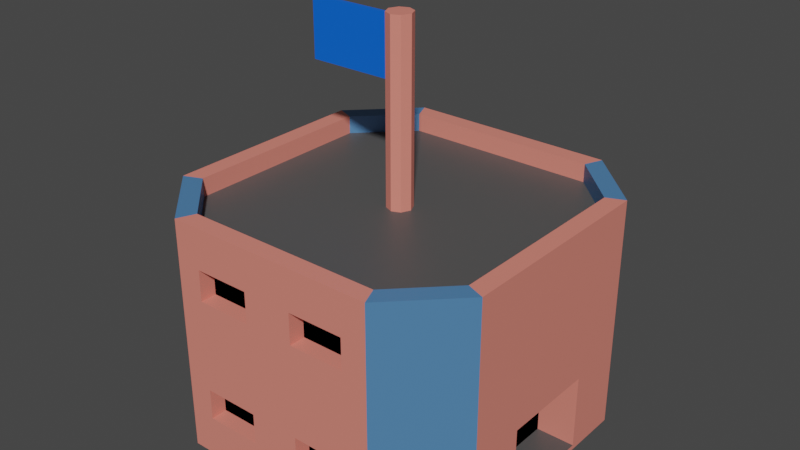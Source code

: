 # Source: HQ.blend  (saved by Blender 3.4.6; exported with 4.5.12 LTS)
import bpy
from mathutils import Matrix  # noqa: F401  (used for matrix-valued properties, if any)

bpy.ops.wm.read_factory_settings(use_empty=True)
scene = bpy.context.scene
scene.name = 'Scene'

# ---- collections
col_collection = bpy.data.collections.new('Collection'); scene.collection.children.link(col_collection)

# ---- materials (node trees are filled in below, after node groups)
mat_primary = bpy.data.materials.new('Primary')
mat_primary.use_transparent_shadow = False
mat_dark = bpy.data.materials.new('Dark')
mat_dark.use_transparent_shadow = False
mat_ground = bpy.data.materials.new('Ground')
mat_ground.use_transparent_shadow = False
mat_secondary = bpy.data.materials.new('Secondary')
mat_secondary.use_transparent_shadow = False
mat_flag = bpy.data.materials.new('Flag')
mat_flag.use_transparent_shadow = False

# ---- material node trees
mat_primary.use_nodes = True; mat_primary.node_tree.nodes.clear()
_N = mat_primary.node_tree.nodes; _L = mat_primary.node_tree.links
n0 = _N.new('ShaderNodeBsdfPrincipled'); n0.name = 'Principled BSDF'; n0.location = (10, 300)
n0.distribution = 'GGX'
n0.subsurface_method = 'RANDOM_WALK_SKIN'
n0.inputs[0].default_value = (0.8, 0.2379, 0.1849, 1.0)
n0.inputs[3].default_value = 1.45
n0.inputs[27].default_value = (0.0, 0.0, 0.0, 1.0)
n0.inputs[28].default_value = 1.0
n1 = _N.new('ShaderNodeOutputMaterial'); n1.name = 'Material Output'; n1.location = (300, 300)
_L.new(n0.outputs[0], n1.inputs[0])
n1.is_active_output = True
mat_dark.use_nodes = True; mat_dark.node_tree.nodes.clear()
_N = mat_dark.node_tree.nodes; _L = mat_dark.node_tree.links
n0 = _N.new('ShaderNodeBsdfPrincipled'); n0.name = 'Principled BSDF'; n0.location = (10, 300)
n0.distribution = 'GGX'
n0.subsurface_method = 'RANDOM_WALK_SKIN'
n0.inputs[0].default_value = (0.0, 0.0, 0.0, 1.0)
n0.inputs[3].default_value = 1.45
n0.inputs[13].default_value = 0.0
n0.inputs[27].default_value = (0.0, 0.0, 0.0, 1.0)
n0.inputs[28].default_value = 1.0
n1 = _N.new('ShaderNodeOutputMaterial'); n1.name = 'Material Output'; n1.location = (300, 300)
_L.new(n0.outputs[0], n1.inputs[0])
n1.is_active_output = True
mat_ground.use_nodes = True; mat_ground.node_tree.nodes.clear()
_N = mat_ground.node_tree.nodes; _L = mat_ground.node_tree.links
n0 = _N.new('ShaderNodeBsdfPrincipled'); n0.name = 'Principled BSDF'; n0.location = (10, 300)
n0.distribution = 'GGX'
n0.subsurface_method = 'RANDOM_WALK_SKIN'
n0.inputs[0].default_value = (0.08353, 0.08353, 0.08353, 1.0)
n0.inputs[3].default_value = 1.45
n0.inputs[27].default_value = (0.0, 0.0, 0.0, 1.0)
n0.inputs[28].default_value = 1.0
n1 = _N.new('ShaderNodeOutputMaterial'); n1.name = 'Material Output'; n1.location = (300, 300)
_L.new(n0.outputs[0], n1.inputs[0])
n1.is_active_output = True
mat_secondary.use_nodes = True; mat_secondary.node_tree.nodes.clear()
_N = mat_secondary.node_tree.nodes; _L = mat_secondary.node_tree.links
n0 = _N.new('ShaderNodeBsdfPrincipled'); n0.name = 'Principled BSDF'; n0.location = (10, 300)
n0.distribution = 'GGX'
n0.subsurface_method = 'RANDOM_WALK_SKIN'
n0.inputs[0].default_value = (0.07429, 0.2044, 0.42, 1.0)
n0.inputs[3].default_value = 1.45
n0.inputs[27].default_value = (0.0, 0.0, 0.0, 1.0)
n0.inputs[28].default_value = 1.0
n1 = _N.new('ShaderNodeOutputMaterial'); n1.name = 'Material Output'; n1.location = (300, 300)
_L.new(n0.outputs[0], n1.inputs[0])
n1.is_active_output = True
mat_flag.use_nodes = True; mat_flag.node_tree.nodes.clear()
_N = mat_flag.node_tree.nodes; _L = mat_flag.node_tree.links
n0 = _N.new('ShaderNodeBsdfPrincipled'); n0.name = 'Principled BSDF'; n0.location = (10, 300)
n0.distribution = 'GGX'
n0.subsurface_method = 'RANDOM_WALK_SKIN'
n0.inputs[0].default_value = (0.0, 0.129, 0.8, 1.0)
n0.inputs[3].default_value = 1.45
n0.inputs[27].default_value = (0.0, 0.0, 0.0, 1.0)
n0.inputs[28].default_value = 1.0
n1 = _N.new('ShaderNodeOutputMaterial'); n1.name = 'Material Output'; n1.location = (300, 300)
_L.new(n0.outputs[0], n1.inputs[0])
n1.is_active_output = True

# ---- world
world_world = bpy.data.worlds.new('World'); scene.world = world_world
world_world.use_nodes = True; world_world.node_tree.nodes.clear()
_N = world_world.node_tree.nodes; _L = world_world.node_tree.links
n0 = _N.new('ShaderNodeOutputWorld'); n0.name = 'World Output'; n0.location = (300, 300)
n1 = _N.new('ShaderNodeBackground'); n1.name = 'Background'; n1.location = (10, 300)
n1.inputs[0].default_value = (0.05088, 0.05088, 0.05088, 1.0)
_L.new(n1.outputs[0], n0.inputs[0])
n0.is_active_output = True
world_world.color = (0.05088, 0.05088, 0.05088)
world_world.use_sun_shadow = False
world_world.sun_shadow_jitter_overblur = 0.0

# ---- meshes
me_hq = bpy.data.meshes.new('HQ')
me_hq.from_pydata([(0.2416, 0.5, 0.1209), (0.5, 0.3168, 0.0), (0.4458, 0.2943, 0.7), (0.2416, 0.5, 0.5791), (0.5, 0.0, 0.0), (0.5, 0.0, 0.7), (0.0, 0.5, 0.0), (0.0, 0.5, 0.7), (0.0, 0.0, 0.0), (0.5, 0.3168, 0.35), (0.4458, 0.0, 0.7), (0.5, 0.1446, 0.01374), (0.5, 0.0, 0.2493), (0.5, 0.1446, 0.235), (0.5, 0.1584, 0.0), (0.5, 0.0, 0.235), (0.5, 0.0, 0.01374), (0.5, 0.1584, 0.2493), (0.4458, 0.0, 0.6453), (0.3845, 0.0, 0.01374), (0.3845, 0.1446, 0.01374), (0.3845, 0.1446, 0.235), (0.3168, 0.5, 0.0), (0.2943, 0.4458, 0.7), (0.07513, 0.5, 0.1209), (0.07513, 0.5, 0.5791), (0.07513, 0.5, 0.4874), (0.07513, 0.5, 0.2126), (0.2416, 0.5, 0.2126), (0.2416, 0.5, 0.4874), (0.07513, 0.4523, 0.2126), (0.07513, 0.4523, 0.1209), (0.2416, 0.4523, 0.4874), (0.2416, 0.4523, 0.5791), (0.2416, 0.4523, 0.1209), (0.07513, 0.4523, 0.5791), (0.07513, 0.4523, 0.4874), (0.2416, 0.4523, 0.2126), (0.3168, 0.5, 0.7), (0.5, 0.3168, 0.7), (0.4458, 0.2943, 0.6453), (0.02591, 0.02701, 0.6453), (0.2943, 0.4458, 0.6453), (0.0, 0.4458, 0.7), (0.0, 0.4458, 0.6453), (0.3845, 0.0, 0.235), (0.03797, 0.0, 0.6453), (0.0, 0.03797, 0.6453), (0.0, 0.03797, 1.179), (0.0, 0.0, 1.179), (0.03797, 0.0, 1.179), (0.02591, 0.02701, 1.179)], [], [(0, 24, 31, 34), (39, 9, 1, 22, 38), (8, 6, 22, 1, 14, 4), (17, 5, 12), (10, 2, 40, 18), (23, 43, 44, 42), (1, 9, 17, 14), (9, 39, 5, 17), (11, 16, 4, 14), (15, 13, 17, 12), (13, 11, 14, 17), (46, 18, 40, 42, 44, 47, 41), (11, 13, 21, 20), (16, 11, 20, 19), (0, 28, 29, 3, 38, 22), (24, 0, 22, 6), (3, 25, 7, 38), (25, 26, 27, 24, 6, 7), (27, 28, 37, 30), (27, 26, 29, 28), (36, 35, 33, 32), (31, 30, 37, 34), (28, 0, 34, 37), (24, 27, 30, 31), (26, 25, 35, 36), (29, 26, 36, 32), (25, 3, 33, 35), (3, 29, 32, 33), (23, 2, 39, 38), (2, 10, 5, 39), (2, 23, 42, 40), (43, 23, 38, 7), (13, 15, 45, 21), (20, 21, 45, 19), (41, 47, 48, 51), (49, 50, 51, 48), (46, 41, 51, 50)])
me_hq.polygons.foreach_set('material_index', [0, 3, 0, 0, 0, 0, 0, 0, 0, 0, 0, 2, 0, 2, 0, 0, 0, 0, 0, 0, 1, 1, 0, 0, 0, 0, 0, 0, 3, 0, 3, 0, 0, 1, 0, 0, 0])
_uv = me_hq.uv_layers.new(name='UVMap')
_uv.uv.foreach_set('vector', [0.8581, 0.999, 0.9514, 0.999, 0.9514, 0.951, 0.8581, 0.951, 0.5704, 0.799, 0.4762, 0.799, 0.382, 0.799, 0.382, 0.401, 0.5704, 0.401, 0.7609, 0.399, 0.382, 0.399, 0.382, 0.1469, 0.5208, 0.001001, 0.6409, 0.001001, 0.7609, 0.001001, 0.379, 0.001001, 0.001001, 0.398, 0.001001, 0.001001, 0.1915, 0.999, 0.38, 0.999, 0.38, 0.951, 0.1915, 0.951, 0.9038, 0.399, 0.9038, 0.201, 0.8581, 0.201, 0.8581, 0.399, 0.1915, 0.899, 0.38, 0.899, 0.38, 0.801, 0.1915, 0.801, 0.7609, 0.799, 0.7609, 0.401, 0.5724, 0.401, 0.5724, 0.799, 0.6677, 0.999, 0.7609, 0.999, 0.7609, 0.951, 0.6677, 0.951, 0.9514, 0.899, 0.9514, 0.801, 0.9058, 0.801, 0.9058, 0.899, 0.5724, 0.899, 0.7609, 0.899, 0.7609, 0.851, 0.5724, 0.851, 0.38, 0.4349, 0.38, 0.799, 0.1298, 0.799, 0.001001, 0.6638, 0.001001, 0.401, 0.3477, 0.401, 0.357, 0.4241, 0.8561, 0.799, 0.8561, 0.601, 0.7629, 0.601, 0.7629, 0.799, 0.8561, 0.801, 0.7629, 0.801, 0.7629, 0.899, 0.8561, 0.899, 0.38, 0.9093, 0.38, 0.9156, 0.38, 0.9344, 0.38, 0.9407, 0.001001, 0.949, 0.001001, 0.901, 0.9514, 0.199, 0.9514, 0.001001, 0.8581, 0.001001, 0.8581, 0.199, 0.382, 0.949, 0.5704, 0.949, 0.5704, 0.851, 0.382, 0.851, 0.8561, 0.06977, 0.8561, 0.1219, 0.8561, 0.2781, 0.8561, 0.3302, 0.8105, 0.399, 0.8105, 0.001001, 0.7629, 0.999, 0.8561, 0.999, 0.8561, 0.951, 0.7629, 0.951, 0.8561, 0.599, 0.8561, 0.401, 0.7629, 0.401, 0.7629, 0.599, 0.9514, 0.501, 0.8581, 0.501, 0.8581, 0.599, 0.9514, 0.599, 0.6657, 0.901, 0.5724, 0.901, 0.5724, 0.999, 0.6657, 0.999, 0.4772, 0.999, 0.5704, 0.999, 0.5704, 0.951, 0.4772, 0.951, 0.9514, 0.799, 0.9514, 0.701, 0.9058, 0.701, 0.9058, 0.799, 0.382, 0.999, 0.4752, 0.999, 0.4752, 0.951, 0.382, 0.951, 0.9514, 0.699, 0.9514, 0.601, 0.9058, 0.601, 0.9058, 0.699, 0.8581, 0.949, 0.9514, 0.949, 0.9514, 0.901, 0.8581, 0.901, 0.9038, 0.899, 0.9038, 0.801, 0.8581, 0.801, 0.8581, 0.899, 0.001001, 0.999, 0.1895, 0.999, 0.1895, 0.951, 0.001001, 0.951, 0.9514, 0.399, 0.9514, 0.201, 0.9058, 0.201, 0.9058, 0.399, 0.6677, 0.949, 0.8561, 0.949, 0.8561, 0.901, 0.6677, 0.901, 0.9038, 0.799, 0.9038, 0.601, 0.8581, 0.601, 0.8581, 0.799, 0.9514, 0.401, 0.8581, 0.401, 0.8581, 0.499, 0.9514, 0.499, 0.001001, 0.899, 0.1895, 0.899, 0.1895, 0.801, 0.001001, 0.801, 0.8085, 0.001001, 0.7629, 0.001001, 0.7629, 0.399, 0.8085, 0.399, 0.999, 0.001001, 0.9534, 0.001001, 0.9534, 0.049, 0.999, 0.049, 0.7609, 0.849, 0.7609, 0.801, 0.382, 0.801, 0.382, 0.849])
me_hq.materials.append(mat_primary)
me_hq.materials.append(mat_dark)
me_hq.materials.append(mat_ground)
me_hq.materials.append(mat_secondary)
me_hq.update()
me_hq_flag = bpy.data.meshes.new('HQ_Flag')
me_hq_flag.from_pydata([(-0.2602, -0.006505, -0.08666), (-0.2602, -0.006505, 0.08666), (-0.2602, 0.006505, -0.08666), (-0.2602, 0.006505, 0.08666), (0.0, -0.006505, -0.08666), (0.0, -0.006505, 0.08666), (0.0, 0.006505, -0.08666), (0.0, 0.006505, 0.08666)], [], [(0, 1, 3, 2), (2, 3, 7, 6), (4, 5, 1, 0), (2, 6, 4, 0), (7, 3, 1, 5)])
_uv = me_hq_flag.uv_layers.new(name='UVMap')
_uv.uv.foreach_set('vector', [-0.0001001, 0.0001001, -0.0001003, 0.9999, 0.0001, 0.9999, 0.0001001, 9.99e-05, 0.9999, 0.0001001, 0.9999, 0.9999, 9.998e-05, 0.9999, 0.0001001, 9.99e-05, 9.998e-05, 0.9999, 0.0001001, 0.0001, 0.9999, 0.0001001, 0.9999, 0.9999, 0.9999, 9.99e-05, 0.9999, -0.0001001, 9.996e-05, -0.0001001, 0.0001, 9.99e-05, 9.99e-05, 0.9999, 9.99e-05, 1.0, 0.9999, 1.0, 0.9999, 0.9999])
me_hq_flag.materials.append(mat_flag)
me_hq_flag.update()

# ---- objects
ob_hq = bpy.data.objects.new('HQ', me_hq)
ob_flag = bpy.data.objects.new('Flag', me_hq_flag)

# ---- transforms, parenting, visibility, modifiers, constraints
ob_hq.location = (0.0, 0.0, 0.0)
_m = ob_hq.modifiers.new('Mirror', 'MIRROR')
_m.use_axis = (True, True, False)
_m.use_clip = True
_m = ob_hq.modifiers.new('Decimate', 'DECIMATE')
_m.decimate_type = 'DISSOLVE'
_m.delimit = {'MATERIAL'}
ob_flag.parent = ob_hq
ob_flag.location = (-0.02963, -1.397e-09, 1.082)

# ---- collection membership
col_collection.objects.link(ob_hq)
col_collection.objects.link(ob_flag)

# ---- scene / render settings (as saved in the file)
scene.frame_start = 1; scene.frame_end = 250; scene.frame_set(1)
scene.render.engine = 'BLENDER_EEVEE_NEXT'
scene.cycles.sampling_pattern = 'TABULATED_SOBOL'
scene.cycles.use_light_tree = False
scene.view_settings.view_transform = 'Filmic'
bpy.context.view_layer.update()

# ---- added for rendering (the .blend has no active camera and no usable light): camera, sun
cam_auto = bpy.data.cameras.new('AutoCamera')
cam_auto.lens = 50.0
cam_auto.sensor_width = 36.0
cam_auto.clip_end = 1000.0
ob_auto_camera = bpy.data.objects.new('AutoCamera', cam_auto)
scene.collection.objects.link(ob_auto_camera)
ob_auto_camera.location = (1.7034, -2.04408, 1.95211)
ob_auto_camera.rotation_euler = (1.09748, -7.21219e-08, 0.694738)
scene.camera = ob_auto_camera
light_auto_sun = bpy.data.lights.new('AutoSun', 'SUN')
light_auto_sun.energy = 3.0
light_auto_sun.angle = 0.0523599
ob_auto_sun = bpy.data.objects.new('AutoSun', light_auto_sun)
scene.collection.objects.link(ob_auto_sun)
ob_auto_sun.rotation_euler = (0.872665, 0.174533, 0.523599)
bpy.context.view_layer.update()
